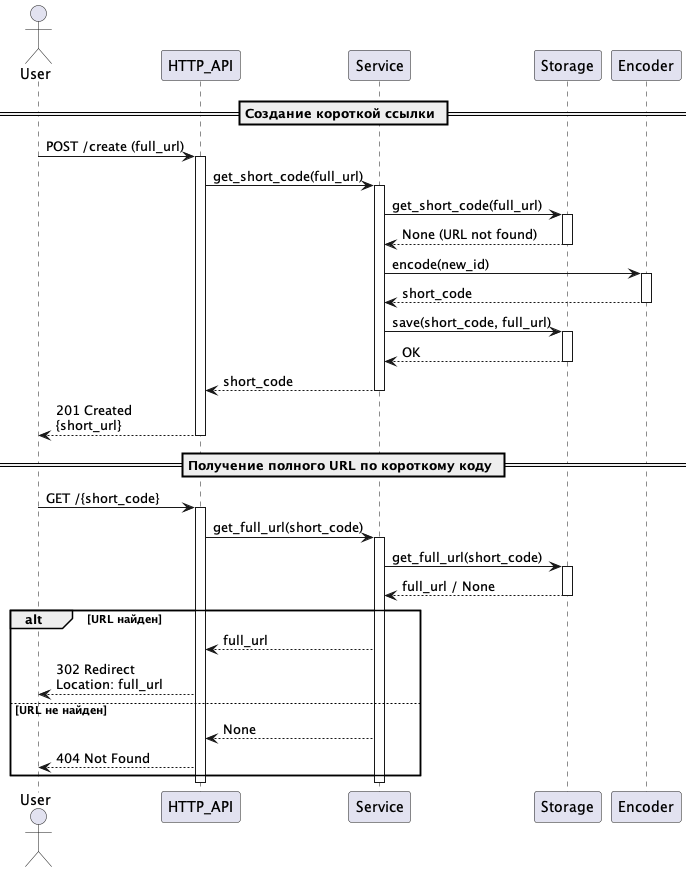

The diagram above was rendered by PlantUML. Its source (embedded in the PNG):
@startuml
actor User
participant HTTP_API
participant Service
participant Storage
participant Encoder

== Создание короткой ссылки ==

User -> HTTP_API : POST /create (full_url)
activate HTTP_API

HTTP_API -> Service : get_short_code(full_url)
activate Service

Service -> Storage : get_short_code(full_url)
activate Storage
Storage --> Service : None (URL not found)
deactivate Storage

Service -> Encoder : encode(new_id)
activate Encoder
Encoder --> Service : short_code
deactivate Encoder

Service -> Storage : save(short_code, full_url)
activate Storage
Storage --> Service : OK
deactivate Storage

Service --> HTTP_API : short_code
deactivate Service

HTTP_API --> User : 201 Created\n{short_url}
deactivate HTTP_API

== Получение полного URL по короткому коду ==

User -> HTTP_API : GET /{short_code}
activate HTTP_API

HTTP_API -> Service : get_full_url(short_code)
activate Service

Service -> Storage : get_full_url(short_code)
activate Storage
Storage --> Service : full_url / None
deactivate Storage

alt URL найден
    Service --> HTTP_API : full_url
    HTTP_API --> User : 302 Redirect\nLocation: full_url
else URL не найден
    Service --> HTTP_API : None
    HTTP_API --> User : 404 Not Found
end

deactivate Service
deactivate HTTP_API

@enduml